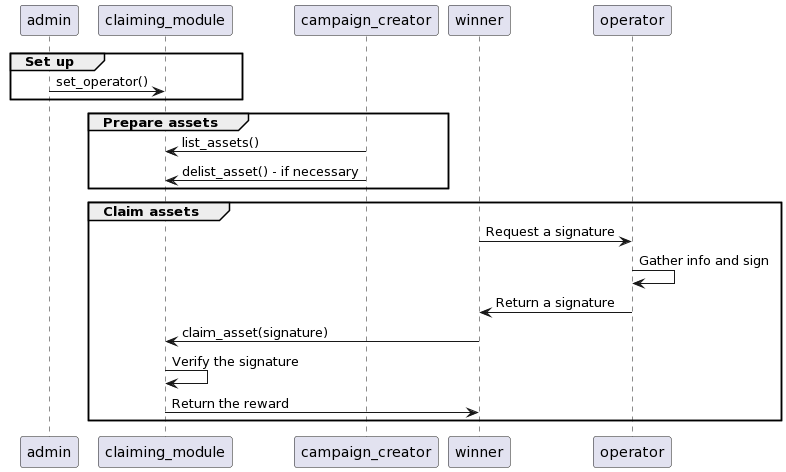

The diagram above was rendered by PlantUML. Its source (embedded in the PNG):
@startuml
group Set up
    admin -> claiming_module: set_operator()
end
group Prepare assets
    campaign_creator -> claiming_module: list_assets()
    campaign_creator -> claiming_module: delist_asset() - if necessary
end
group Claim assets
    winner -> operator: Request a signature
    operator -> operator: Gather info and sign
    operator -> winner: Return a signature
    winner -> claiming_module: claim_asset(signature)
    claiming_module -> claiming_module: Verify the signature
    claiming_module -> winner: Return the reward
end
@enduml